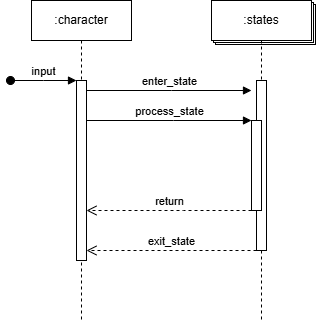

The diagram above was exported from draw.io. Its source (the exported page's mxGraphModel, read from the mxfile embedded in the PNG):
<mxGraphModel dx="696" dy="381" grid="1" gridSize="10" guides="1" tooltips="1" connect="1" arrows="1" fold="1" page="1" pageScale="1" pageWidth="850" pageHeight="1100" math="0" shadow="0">
  <root>
    <mxCell id="0" />
    <mxCell id="1" parent="0" />
    <mxCell id="r4sjCVmKxZYpP_L2k1rU-4" value="" style="rounded=0;whiteSpace=wrap;html=1;" vertex="1" parent="1">
      <mxGeometry x="422" y="44" width="100" height="40" as="geometry" />
    </mxCell>
    <mxCell id="r4sjCVmKxZYpP_L2k1rU-3" value="" style="rounded=0;whiteSpace=wrap;html=1;" vertex="1" parent="1">
      <mxGeometry x="420" y="42" width="100" height="40" as="geometry" />
    </mxCell>
    <mxCell id="aM9ryv3xv72pqoxQDRHE-5" value=":character" style="shape=umlLifeline;perimeter=lifelinePerimeter;whiteSpace=wrap;html=1;container=0;dropTarget=0;collapsible=0;recursiveResize=0;outlineConnect=0;portConstraint=eastwest;newEdgeStyle={&quot;edgeStyle&quot;:&quot;elbowEdgeStyle&quot;,&quot;elbow&quot;:&quot;vertical&quot;,&quot;curved&quot;:0,&quot;rounded&quot;:0};" parent="1" vertex="1">
      <mxGeometry x="238" y="40" width="100" height="320" as="geometry" />
    </mxCell>
    <mxCell id="aM9ryv3xv72pqoxQDRHE-6" value="" style="html=1;points=[];perimeter=orthogonalPerimeter;outlineConnect=0;targetShapes=umlLifeline;portConstraint=eastwest;newEdgeStyle={&quot;edgeStyle&quot;:&quot;elbowEdgeStyle&quot;,&quot;elbow&quot;:&quot;vertical&quot;,&quot;curved&quot;:0,&quot;rounded&quot;:0};" parent="aM9ryv3xv72pqoxQDRHE-5" vertex="1">
      <mxGeometry x="45" y="80" width="10" height="180" as="geometry" />
    </mxCell>
    <mxCell id="r4sjCVmKxZYpP_L2k1rU-1" value=":states" style="shape=umlLifeline;perimeter=lifelinePerimeter;whiteSpace=wrap;html=1;container=0;dropTarget=0;collapsible=0;recursiveResize=0;outlineConnect=0;portConstraint=eastwest;newEdgeStyle={&quot;edgeStyle&quot;:&quot;elbowEdgeStyle&quot;,&quot;elbow&quot;:&quot;vertical&quot;,&quot;curved&quot;:0,&quot;rounded&quot;:0};" vertex="1" parent="1">
      <mxGeometry x="418" y="40" width="100" height="320" as="geometry" />
    </mxCell>
    <mxCell id="r4sjCVmKxZYpP_L2k1rU-2" value="" style="html=1;points=[];perimeter=orthogonalPerimeter;outlineConnect=0;targetShapes=umlLifeline;portConstraint=eastwest;newEdgeStyle={&quot;edgeStyle&quot;:&quot;elbowEdgeStyle&quot;,&quot;elbow&quot;:&quot;vertical&quot;,&quot;curved&quot;:0,&quot;rounded&quot;:0};" vertex="1" parent="r4sjCVmKxZYpP_L2k1rU-1">
      <mxGeometry x="45" y="80" width="10" height="170" as="geometry" />
    </mxCell>
    <mxCell id="r4sjCVmKxZYpP_L2k1rU-13" value="" style="html=1;points=[];perimeter=orthogonalPerimeter;outlineConnect=0;targetShapes=umlLifeline;portConstraint=eastwest;newEdgeStyle={&quot;edgeStyle&quot;:&quot;elbowEdgeStyle&quot;,&quot;elbow&quot;:&quot;vertical&quot;,&quot;curved&quot;:0,&quot;rounded&quot;:0};" vertex="1" parent="r4sjCVmKxZYpP_L2k1rU-1">
      <mxGeometry x="40" y="120" width="10" height="90" as="geometry" />
    </mxCell>
    <mxCell id="r4sjCVmKxZYpP_L2k1rU-7" value="enter_state" style="html=1;verticalAlign=bottom;endArrow=block;edgeStyle=elbowEdgeStyle;elbow=vertical;curved=0;rounded=0;" edge="1" parent="1" source="aM9ryv3xv72pqoxQDRHE-6">
      <mxGeometry relative="1" as="geometry">
        <mxPoint x="293" y="130" as="sourcePoint" />
        <Array as="points">
          <mxPoint x="378" y="130" />
        </Array>
        <mxPoint x="458" y="130" as="targetPoint" />
      </mxGeometry>
    </mxCell>
    <mxCell id="r4sjCVmKxZYpP_L2k1rU-9" value="exit_state" style="html=1;verticalAlign=bottom;endArrow=open;dashed=1;endSize=8;edgeStyle=elbowEdgeStyle;elbow=vertical;curved=0;rounded=0;" edge="1" parent="1" source="r4sjCVmKxZYpP_L2k1rU-2" target="aM9ryv3xv72pqoxQDRHE-6">
      <mxGeometry relative="1" as="geometry">
        <mxPoint x="293" y="157" as="targetPoint" />
        <Array as="points">
          <mxPoint x="400" y="290" />
        </Array>
        <mxPoint x="458" y="157" as="sourcePoint" />
      </mxGeometry>
    </mxCell>
    <mxCell id="r4sjCVmKxZYpP_L2k1rU-12" value="process_state" style="html=1;verticalAlign=bottom;endArrow=block;edgeStyle=elbowEdgeStyle;elbow=vertical;curved=0;rounded=0;" edge="1" parent="1" source="aM9ryv3xv72pqoxQDRHE-6" target="r4sjCVmKxZYpP_L2k1rU-13">
      <mxGeometry relative="1" as="geometry">
        <mxPoint x="293" y="189" as="sourcePoint" />
        <Array as="points">
          <mxPoint x="380" y="160" />
        </Array>
        <mxPoint x="473" y="119" as="targetPoint" />
      </mxGeometry>
    </mxCell>
    <mxCell id="r4sjCVmKxZYpP_L2k1rU-14" value="return" style="html=1;verticalAlign=bottom;endArrow=open;dashed=1;endSize=8;edgeStyle=elbowEdgeStyle;elbow=vertical;curved=0;rounded=0;" edge="1" parent="1" source="r4sjCVmKxZYpP_L2k1rU-13" target="aM9ryv3xv72pqoxQDRHE-6">
      <mxGeometry relative="1" as="geometry">
        <mxPoint x="293" y="219" as="targetPoint" />
        <Array as="points">
          <mxPoint x="390" y="250" />
        </Array>
        <mxPoint x="468" y="146" as="sourcePoint" />
      </mxGeometry>
    </mxCell>
    <mxCell id="aM9ryv3xv72pqoxQDRHE-3" value="input" style="html=1;verticalAlign=bottom;startArrow=oval;endArrow=block;startSize=8;edgeStyle=elbowEdgeStyle;elbow=vertical;curved=0;rounded=0;" parent="1" target="aM9ryv3xv72pqoxQDRHE-6" edge="1">
      <mxGeometry relative="1" as="geometry">
        <mxPoint x="217" y="120" as="sourcePoint" />
        <mxPoint x="310" y="120" as="targetPoint" />
      </mxGeometry>
    </mxCell>
  </root>
</mxGraphModel>